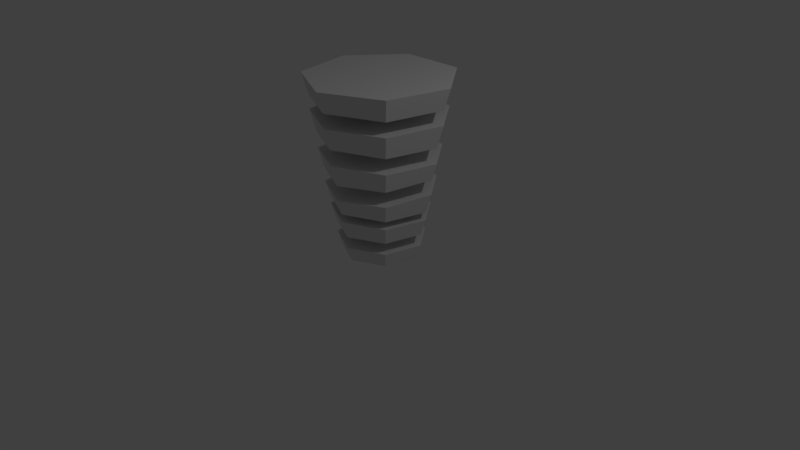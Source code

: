 # Source: tornado.blend  (saved by Blender 2.79.0; exported with 4.5.12 LTS)
import bpy
from mathutils import Matrix  # noqa: F401  (used for matrix-valued properties, if any)

bpy.ops.wm.read_factory_settings(use_empty=True)
scene = bpy.context.scene
scene.name = 'Scene'

# ---- collections
col_collection_1 = bpy.data.collections.new('Collection 1'); scene.collection.children.link(col_collection_1)

# ---- world
world_world = bpy.data.worlds.new('World'); scene.world = world_world
world_world.color = (0.05088, 0.05088, 0.05088)
world_world.use_sun_shadow = False
world_world.sun_shadow_jitter_overblur = 0.0
world_world.cycles.sampling_method = 'MANUAL'

# ---- cameras
cam_camera = bpy.data.cameras.new('Camera')
cam_camera.clip_end = 100.0
cam_camera.lens = 35.0
cam_camera.sensor_width = 32.0
cam_camera.sensor_height = 18.0
cam_camera.ortho_scale = 7.314
cam_camera.dof.focus_distance = 0.0
cam_camera.dof.aperture_fstop = 128.0

# ---- lights
light_lamp = bpy.data.lights.new('Lamp', 'POINT')
light_lamp.transmission_factor = 0.0
light_lamp.cutoff_distance = 30.0
light_lamp.energy = 100.0
light_lamp.shadow_buffer_clip_start = 1.001
light_lamp.shadow_soft_size = 0.1
light_lamp.shadow_maximum_resolution = 0.006
light_lamp.use_absolute_resolution = True

# ---- meshes
me_cone_001 = bpy.data.meshes.new('Cone.001')
me_cone_001.from_pydata([(0.0, 0.9983, -1.305), (0.7818, 0.6218, -1.305), (0.9749, -0.2242, -1.305), (0.4339, -0.9026, -1.305), (-0.4339, -0.9026, -1.305), (-0.9749, -0.2242, -1.305), (-0.7818, 0.6218, -1.305), (0.3952, -0.8219, -1.055), (-0.8903, -0.2045, -1.059), (0.7129, 0.5672, -1.057), (0.8904, -0.2045, -1.06), (-0.3952, -0.822, -1.055), (0.0, 0.9131, -1.062), (-0.7142, 0.5683, -1.06), (0.0, 0.9125, -1.161), (0.7129, 0.5667, -1.156), (0.8904, -0.205, -1.159), (0.3952, -0.8224, -1.154), (-0.3952, -0.8225, -1.154), (-0.8903, -0.205, -1.159), (-0.7142, 0.5678, -1.159), (-0.6443, 0.513, -0.7935), (0.6465, 0.5148, -0.7992), (-0.7999, -0.1834, -0.7863), (-0.3567, -0.7414, -0.7894), (0.0, 0.8308, -0.8085), (0.357, -0.7421, -0.7909), (0.8047, -0.1845, -0.7961), (0.0, 0.8302, -0.915), (0.6465, 0.5142, -0.9057), (-0.3567, -0.742, -0.8959), (-0.7999, -0.1839, -0.8928), (0.8047, -0.185, -0.9026), (-0.6443, 0.5124, -0.8999), (0.357, -0.7426, -0.8973), (-0.7287, -0.1667, -0.557), (0.3268, -0.6789, -0.5684), (0.5864, 0.4673, -0.5623), (-0.5844, 0.4657, -0.5573), (-0.3259, -0.677, -0.5641), (0.7378, -0.1687, -0.5755), (0.0, 0.7462, -0.5555), (-0.5844, 0.4652, -0.6603), (0.0, 0.7457, -0.6586), (0.5864, 0.4667, -0.6653), (0.7378, -0.1693, -0.6785), (0.3268, -0.6795, -0.6714), (-0.3259, -0.6776, -0.6672), (-0.7287, -0.1672, -0.6601), (0.659, -0.1506, -0.3829), (0.292, -0.6065, -0.377), (-0.2911, -0.6047, -0.373), (-0.6582, -0.1504, -0.3809), (-0.5339, 0.4256, -0.3962), (0.0, 0.6802, -0.3913), (0.5303, 0.4227, -0.3873), (0.0, 0.6799, -0.4468), (0.5303, 0.4224, -0.4428), (0.659, -0.1509, -0.4384), (0.292, -0.6068, -0.4326), (-0.2911, -0.605, -0.4285), (-0.6582, -0.1507, -0.4364), (-0.5339, 0.4253, -0.4517), (0.2611, -0.542, -0.1831), (-0.4718, 0.3764, -0.1866), (0.5877, -0.134, -0.1854), (-0.5879, -0.1341, -0.1855), (0.4721, 0.3766, -0.1872), (-0.2615, -0.5428, -0.1847), (0.0, 0.6037, -0.1869), (-0.5879, -0.1345, -0.2668), (-0.4718, 0.3759, -0.2679), (0.5877, -0.1345, -0.2666), (0.2611, -0.5425, -0.2644), (0.0, 0.6032, -0.2681), (-0.2615, -0.5433, -0.266), (0.4721, 0.3761, -0.2685), (-0.2341, -0.4862, -0.08552), (-0.5259, -0.1201, -0.08517), (-0.4215, 0.3361, -0.0848), (0.0, 0.5395, -0.08582), (0.4208, 0.3356, -0.08329), (0.5257, -0.12, -0.08515), (0.2332, -0.4843, -0.08172)], [], [(0, 14, 15, 1), (1, 15, 16, 2), (2, 16, 17, 3), (3, 17, 18, 4), (4, 18, 19, 5), (5, 19, 20, 6), (6, 20, 14, 0), (0, 1, 2, 3, 4, 5, 6), (9, 12, 28, 29), (8, 11, 30, 31), (10, 9, 29, 32), (13, 8, 31, 33), (7, 10, 32, 34), (12, 13, 33, 28), (11, 7, 34, 30), (28, 33, 31, 30, 34, 32, 29), (25, 21, 42, 43), (27, 22, 44, 45), (24, 26, 46, 47), (21, 23, 48, 42), (22, 25, 43, 44), (26, 27, 45, 46), (23, 24, 47, 48), (12, 9, 10, 7, 11, 8, 13), (14, 20, 19, 18, 17, 16, 15), (37, 41, 56, 57), (40, 37, 57, 58), (36, 40, 58, 59), (39, 36, 59, 60), (35, 39, 60, 61), (38, 35, 61, 62), (41, 38, 62, 56), (21, 25, 22, 27, 26, 24, 23), (48, 47, 46, 45, 44, 43, 42), (41, 37, 40, 36, 39, 35, 38), (53, 52, 70, 71), (50, 49, 72, 73), (54, 53, 71, 74), (51, 50, 73, 75), (55, 54, 74, 76), (52, 51, 75, 70), (49, 55, 76, 72), (56, 62, 61, 60, 59, 58, 57), (52, 53, 54, 55, 49, 50, 51), (66, 68, 77, 78), (69, 64, 79, 80), (65, 67, 81, 82), (68, 63, 83, 77), (64, 66, 78, 79), (67, 69, 80, 81), (63, 65, 82, 83), (75, 73, 72, 76, 74, 71, 70), (68, 66, 64, 69, 67, 65, 63), (83, 82, 81, 80, 79, 78, 77)])
me_cone_001.use_remesh_preserve_volume = False
me_cone_001.use_remesh_preserve_attributes = False
me_cone_001.use_mirror_vertex_groups = False
me_cone_001.update()
me_cone = bpy.data.meshes.new('Cone')
me_cone.from_pydata([], [], [])
me_cone.use_remesh_preserve_volume = False
me_cone.use_remesh_preserve_attributes = False
me_cone.use_mirror_vertex_groups = False
me_cone.update()

# ---- objects
ob_cone_001 = bpy.data.objects.new('Cone.001', me_cone_001)
ob_cone = bpy.data.objects.new('Cone', me_cone)
ob_lamp = bpy.data.objects.new('Lamp', light_lamp)
ob_camera = bpy.data.objects.new('Camera', cam_camera)

# ---- transforms, parenting, visibility, modifiers, constraints
ob_cone_001.location = (-0.2295, 0.4391, -0.3083)
ob_cone_001.rotation_euler = (-3.139, -0.0, 0.0)
ob_cone_001.scale = (1.0, 1.0, 1.945)
ob_cone_001.lineart.crease_threshold = 0.0
ob_cone.location = (0.0, 0.0, 0.0)
ob_cone.rotation_euler = (-0.0, 3.148, 0.0)
ob_cone.scale = (1.0, 1.0, 1.935)
ob_cone.lineart.crease_threshold = 0.0
ob_lamp.location = (4.076, 1.005, 5.904)
ob_lamp.rotation_euler = (0.6503, 0.05522, 1.866)
ob_lamp.lock_rotations_4d = False
ob_lamp.empty_display_type = 'ARROWS'
ob_lamp.color = (0.0, 0.0, 0.0, 0.0)
ob_lamp.lineart.crease_threshold = 0.0
ob_camera.location = (7.481, -6.508, 5.344)
ob_camera.rotation_euler = (1.109, 0.0, 0.8149)
ob_camera.lock_rotations_4d = False
ob_camera.empty_display_type = 'ARROWS'
ob_camera.color = (0.0, 0.0, 0.0, 0.0)
ob_camera.display_type = 'WIRE'
ob_camera.lineart.crease_threshold = 0.0

# ---- collection membership
col_collection_1.objects.link(ob_cone_001)
col_collection_1.objects.link(ob_cone)
col_collection_1.objects.link(ob_lamp)
col_collection_1.objects.link(ob_camera)

# ---- scene / render settings (as saved in the file)
scene.camera = ob_camera
scene.frame_start = 1; scene.frame_end = 250; scene.frame_set(1)
scene.render.engine = 'BLENDER_EEVEE_NEXT'
scene.render.resolution_percentage = 50
scene.render.dither_intensity = 0.0
scene.cycles.use_denoising = False
scene.cycles.samples = 128
scene.cycles.sampling_pattern = 'TABULATED_SOBOL'
scene.cycles.use_adaptive_sampling = False
scene.cycles.use_light_tree = False
scene.cycles.blur_glossy = 0.0
scene.cycles.sample_clamp_indirect = 0.0
scene.view_settings.view_transform = 'Standard'
bpy.context.view_layer.update()
